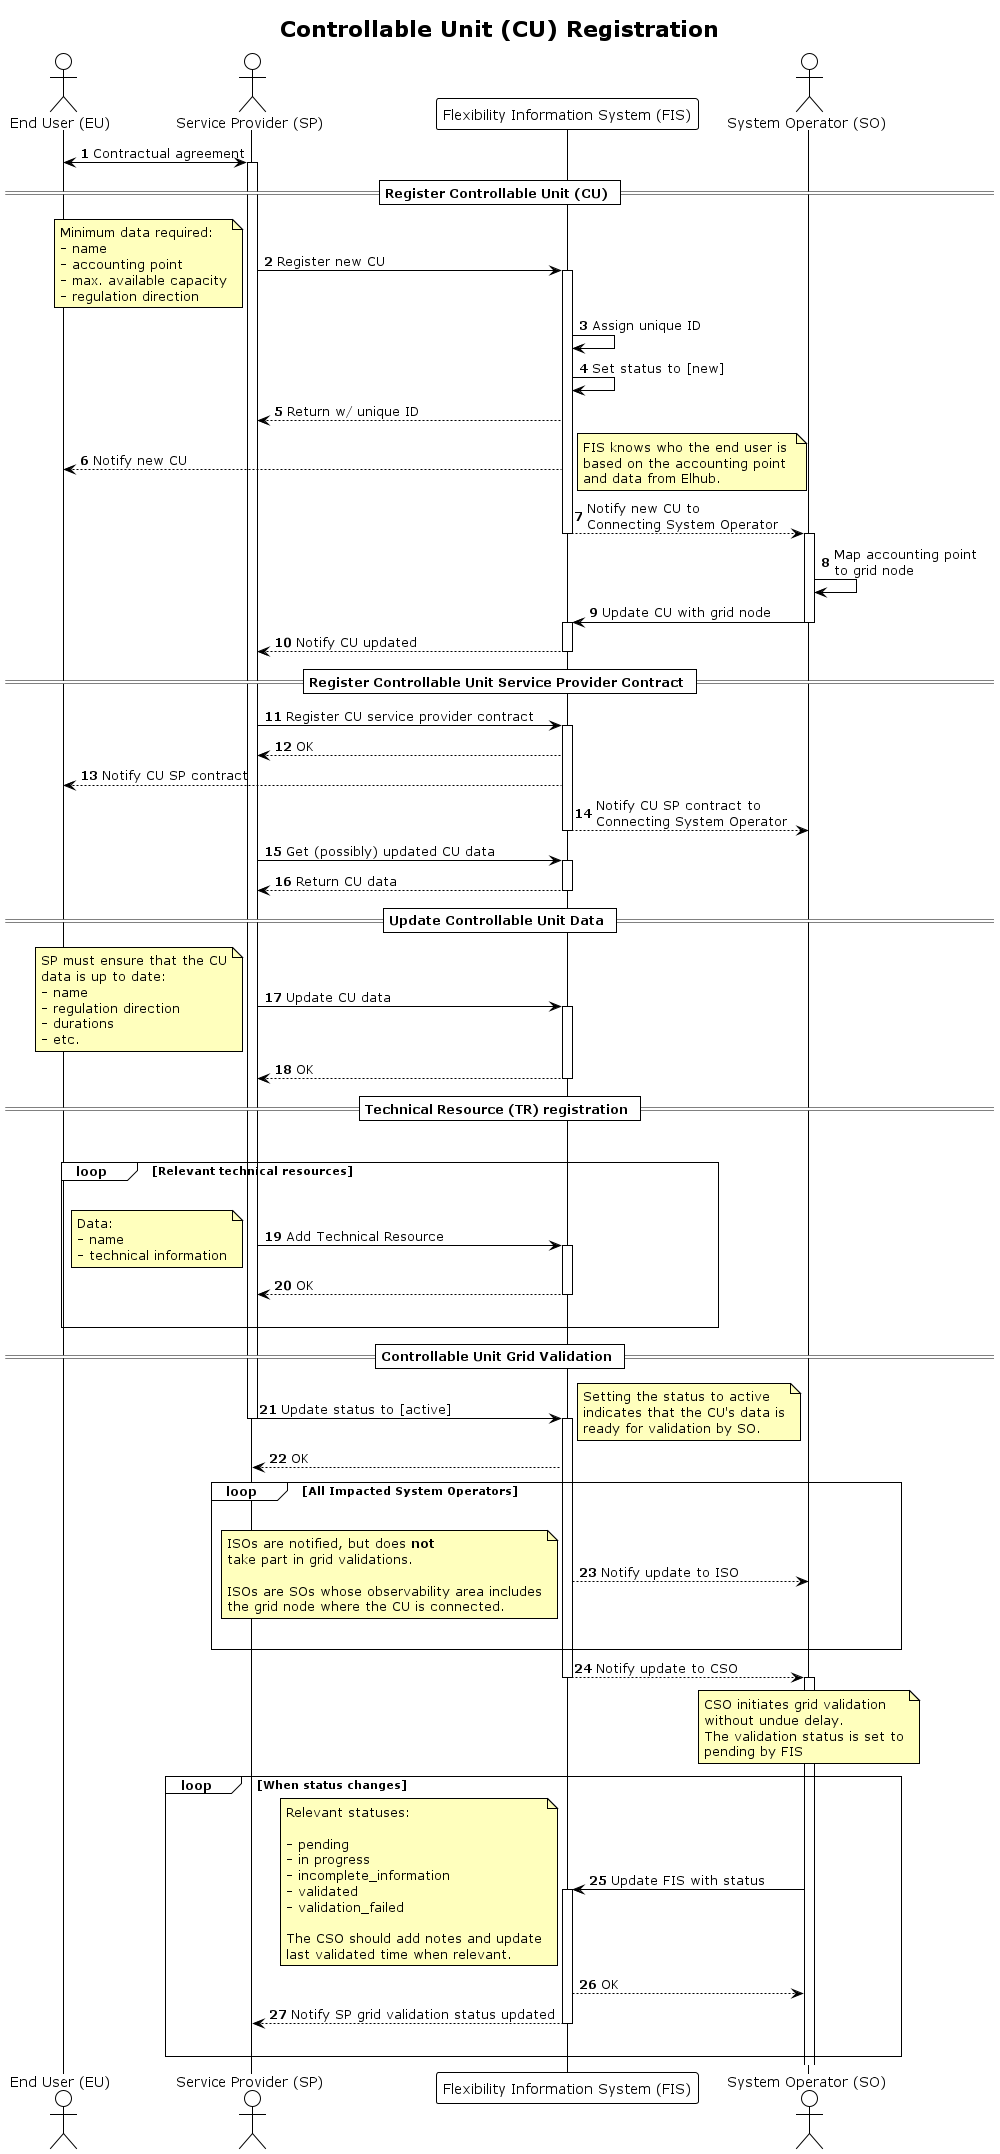

The diagram above was rendered by PlantUML. Its source (embedded in the PNG):
@startuml controllable_unit_registration
!theme plain

title Controllable Unit (CU) Registration

autonumber
skinparam note {
    BackgroundColor #FFFFBD
}

actor "End User (EU)" AS EU
actor "Service Provider (SP)" as SP
participant "Flexibility Information System (FIS)" as FIS
actor "System Operator (SO)" as SO

EU <-> SP: Contractual agreement
activate SP

== Register Controllable Unit (CU) ==

SP -> FIS: Register new CU
note left
    Minimum data required:
    - name
    - accounting point
    - max. available capacity
    - regulation direction
end note

activate FIS
FIS -> FIS: Assign unique ID
FIS -> FIS: Set status to [new]
FIS --> SP: Return w/ unique ID
FIS --> EU : Notify new CU
note right
    FIS knows who the end user is
    based on the accounting point 
    and data from Elhub.
end note
FIS --> SO: Notify new CU to\nConnecting System Operator
deactivate FIS

activate SO
SO -> SO: Map accounting point \nto grid node
SO -> FIS: Update CU with grid node
deactivate SO
activate FIS
FIS --> SP: Notify CU updated
deactivate FIS

== Register Controllable Unit Service Provider Contract ==

SP -> FIS: Register CU service provider contract
activate FIS
FIS --> SP: OK
FIS --> EU : Notify CU SP contract
FIS --> SO: Notify CU SP contract to\nConnecting System Operator
deactivate FIS

SP -> FIS: Get (possibly) updated CU data
activate FIS
FIS --> SP: Return CU data
deactivate FIS

== Update Controllable Unit Data ==

SP -> FIS: Update CU data
note left
    SP must ensure that the CU
    data is up to date:
    - name
    - regulation direction
    - durations
    - etc.
end note
activate FIS
FIS --> SP: OK
deactivate FIS

== Technical Resource (TR) registration ==

'There is no reference to technical resource in the ACER document
'but ref to existing definitions ‘demand unit’ means an indivisible set of installations containing equipment which can be actively controlled by a demand facility
'owner or by a CDSO, either individually or commonly as part of demand agregation through a third party to provide demand response services
'to relevant system operators and relevant TSOs  or is a V1G electric vehicle and associated V1G electric vehicle supply equipment,
'power-to-gas demand unit or heat-pump.

loop For each relevant TR of the CU

loop Relevant technical resources
    |||
    SP -> FIS: Add Technical Resource
    note left
        Data:
        - name
        - technical information
    end note
    activate FIS
    FIS --> SP: OK
    deactivate FIS
    |||
end

== Controllable Unit Grid Validation ==

SP -> FIS: Update status to [active]
deactivate SP
activate FIS
note right
    Setting the status to active
    indicates that the CU's data is
    ready for validation by SO.
end note
FIS --> SP: OK

loop All Impacted System Operators
    |||
    FIS --> SO: Notify update to ISO
    note left
        ISOs are notified, but does <b>not</b>
        take part in grid validations.

        ISOs are SOs whose observability area includes
        the grid node where the CU is connected.
    end note
    |||
end

FIS --> SO: Notify update to CSO
deactivate FIS
activate SO

note over SO
    CSO initiates grid validation
    without undue delay.
    The validation status is set to
    pending by FIS
end note
loop When status changes
    SO -> FIS: Update FIS with status
    note left
        Relevant statuses:

        - pending
        - in progress
        - incomplete_information
        - validated
        - validation_failed

        The CSO should add notes and update
        last validated time when relevant.
    end note
    activate FIS
    FIS --> SO: OK
    FIS --> SP: Notify SP grid validation status updated
    deactivate FIS
    |||
end


@enduml